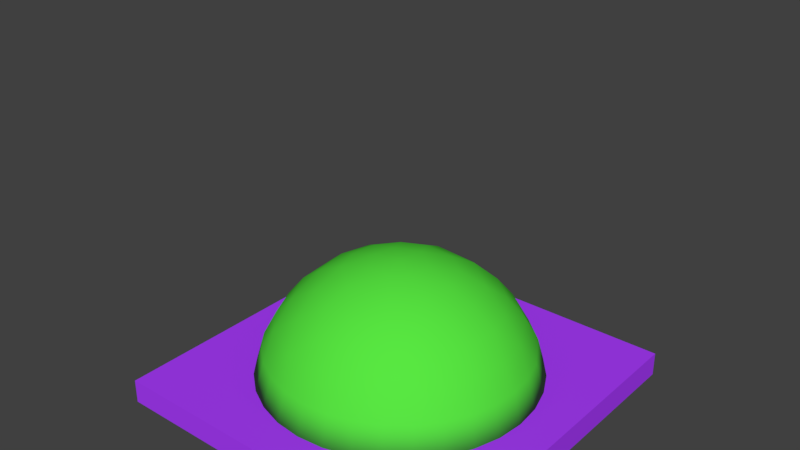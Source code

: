 # Source: sceneBox.blend  (saved by Blender 2.79.0; exported with 4.5.12 LTS)
import bpy
from mathutils import Matrix  # noqa: F401  (used for matrix-valued properties, if any)

bpy.ops.wm.read_factory_settings(use_empty=True)
scene = bpy.context.scene
scene.name = 'Scene'

# ---- collections
col_collection_1 = bpy.data.collections.new('Collection 1'); scene.collection.children.link(col_collection_1)
col_collection_1.hide_render = True
col_collection_1.hide_viewport = True
col_collection_2 = bpy.data.collections.new('Collection 2'); scene.collection.children.link(col_collection_2)

# ---- materials (node trees are filled in below, after node groups)
mat_mjumpbox = bpy.data.materials.new('MjumpBox')
mat_mjumpbox.alpha_threshold = 0.0
mat_mjumpbox.use_transparent_shadow = False
mat_mjumpbox.diffuse_color = (0.4065, 0.04625, 1.0, 1.0)
mat_mjumpbox.roughness = 0.5
mat_mjumpboxcore = bpy.data.materials.new('MjumpBoxCore')
mat_mjumpboxcore.alpha_threshold = 0.0
mat_mjumpboxcore.use_transparent_shadow = False
mat_mjumpboxcore.diffuse_color = (0.09723, 0.8, 0.05313, 1.0)
mat_mjumpboxcore.roughness = 0.5

# ---- material node trees

# ---- world
world_world = bpy.data.worlds.new('World'); scene.world = world_world
world_world.color = (0.05088, 0.05088, 0.05088)
world_world.use_sun_shadow = False
world_world.sun_shadow_jitter_overblur = 0.0
world_world.cycles.sampling_method = 'MANUAL'

# ---- meshes
me_x = bpy.data.meshes.new('立方体')
me_x.from_pydata([(-1.0, -1.0, 0.0), (-1.0, -1.0, 2.0), (-1.0, 1.0, 0.0), (-1.0, 1.0, 2.0), (1.0, -1.0, 0.0), (1.0, -1.0, 2.0), (1.0, 1.0, 0.0), (1.0, 1.0, 2.0)], [], [(0, 2, 3, 1), (2, 6, 7, 3), (6, 4, 5, 7), (4, 0, 1, 5), (2, 0, 4, 6)])
me_x.use_remesh_preserve_volume = False
me_x.use_remesh_preserve_attributes = False
me_x.use_mirror_vertex_groups = False
me_x.update()
me_001 = bpy.data.meshes.new('平面.001')
me_001.from_pydata([(-1.0, -1.0, 0.0), (1.0, -1.0, 0.0), (-1.0, 1.0, 0.0), (1.0, 1.0, 0.0)], [], [(0, 1, 3, 2)])
_uv = me_001.uv_layers.new(name='UV 贴图')
_uv.uv.foreach_set('vector', [0.0001, 9.998e-05, 0.9999, 9.998e-05, 0.9999, 0.9999, 9.998e-05, 0.9999])
me_001.use_remesh_preserve_volume = False
me_001.use_remesh_preserve_attributes = False
me_001.use_mirror_vertex_groups = False
me_001.update()
me_x_1 = bpy.data.meshes.new('平面')
me_x_1.from_pydata([(-1.0, -1.0, 0.0), (1.0, -1.0, 0.0), (-1.0, 1.0, 0.0), (1.0, 1.0, 0.0), (-1.0, 1.0, 0.1364), (-1.0, -1.0, 0.1364), (1.0, -1.0, 0.1364), (1.0, 1.0, 0.1364), (0.05282, 0.5672, 0.5648), (0.1298, 0.6524, 0.4445), (0.1536, 0.7723, 0.137), (0.2077, 0.7135, 0.3032), (0.3015, 0.7278, 0.1381), (0.01596, 0.162, 0.7853), (0.1193, 0.288, 0.7385), (0.1732, 0.4183, 0.6636), (0.2692, 0.4986, 0.5674), (0.3161, 0.587, 0.447), (0.4106, 0.6145, 0.3061), (0.4375, 0.6548, 0.1366), (0.5549, 0.5589, 0.1378), (0.2389, 0.1927, 0.7394), (0.4331, 0.3614, 0.5693), (0.5175, 0.4172, 0.4503), (0.5667, 0.4739, 0.3134), (0.6552, 0.4378, 0.1369), (0.1474, 0.06107, 0.785), (0.3662, 0.25, 0.669), (0.5226, 0.2165, 0.5657), (0.6828, 0.2828, 0.3061), (0.7287, 0.2988, 0.1378), (0.6422, 0.1866, 0.4428), (0.7249, 0.1442, 0.3061), (0.7732, 0.1508, 0.1367), (0.3058, 0.0327, 0.7412), (0.4452, 0.04593, 0.6648), (0.5633, 0.05548, 0.567), (0.6652, -2.673e-07, 0.4445), (0.7391, -2.196e-07, 0.3061), (0.7877, -0.002873, 0.1371), (0.7249, -0.1442, 0.3061), (0.772, -0.1565, 0.1371), (0.4253, -0.1317, 0.6661), (0.5453, -0.155, 0.567), (0.6346, -0.2047, 0.4464), (0.6828, -0.2828, 0.3061), (0.7266, -0.304, 0.1378), (0.2724, -0.1444, 0.7389), (0.4704, -0.3143, 0.5657), (0.6145, -0.4106, 0.3061), (0.6534, -0.4401, 0.1366), (0.141, -0.07537, 0.7847), (0.3448, -0.2788, 0.6669), (0.5079, -0.432, 0.4464), (0.5226, -0.5226, 0.3061), (0.5549, -0.5589, 0.1378), (0.3576, -0.4395, 0.5674), (0.4106, -0.6145, 0.3061), (0.4352, -0.6565, 0.1371), (0.2128, -0.3937, 0.6648), (0.1589, -0.5421, 0.5694), (0.3083, -0.5935, 0.4428), (0.2828, -0.6828, 0.3061), (0.2988, -0.7288, 0.1371), (0.1472, -0.27, 0.7412), (0.1442, -0.7249, 0.3061), (0.1508, -0.7732, 0.1366), (0.04213, -0.1533, 0.7848), (0.04669, -0.441, 0.6669), (-0.05985, -0.5609, 0.5693), (0.05936, -0.6621, 0.4503), (5.085e-08, -0.7391, 0.3061), (-0.002872, -0.7877, 0.1371), (-0.1442, -0.7249, 0.3061), (-0.1565, -0.772, 0.1371), (-9.976e-08, -5.015e-07, 0.8), (-0.1279, -0.4289, 0.6648), (-0.2047, -0.6346, 0.4464), (-0.2828, -0.6828, 0.3061), (-0.304, -0.7266, 0.1378), (-0.08892, -0.2994, 0.7399), (-0.265, -0.5008, 0.5674), (-0.4106, -0.6145, 0.3061), (-0.4401, -0.6534, 0.1367), (-0.07864, -0.1382, 0.7848), (-0.2788, -0.3448, 0.6669), (-0.432, -0.5079, 0.4464), (-0.5226, -0.5226, 0.3061), (-0.5589, -0.5549, 0.1378), (-0.2584, -0.1664, 0.7403), (-0.4365, -0.3613, 0.5674), (-0.5531, -0.3696, 0.4445), (-0.6145, -0.4106, 0.3061), (-0.6566, -0.4352, 0.1368), (-0.6828, -0.2828, 0.3061), (-0.7287, -0.2988, 0.1378), (-0.4084, -0.1812, 0.6672), (-0.546, -0.1625, 0.5648), (-0.6422, -0.1866, 0.4428), (-0.7249, -0.1442, 0.3061), (-0.7732, -0.1508, 0.1367), (-0.3061, -0.02474, 0.7393), (-0.6652, -1.123e-07, 0.4445), (-0.7391, -2.553e-07, 0.3061), (-0.7877, 0.002872, 0.1371), (-0.1582, -0.02687, 0.785), (-0.4441, 0.03589, 0.6658), (-0.5631, 0.06545, 0.567), (-0.7249, 0.1442, 0.3061), (-0.772, 0.1565, 0.1371), (-0.6346, 0.2047, 0.4464), (-0.6828, 0.2828, 0.3061), (-0.7266, 0.304, 0.1378), (-0.2837, 0.1242, 0.7391), (-0.3957, 0.2092, 0.6648), (-0.4992, 0.2668, 0.567), (-0.6145, 0.4106, 0.3061), (-0.6534, 0.4401, 0.1366), (-0.1223, 0.1004, 0.7849), (-0.5079, 0.432, 0.4464), (-0.5226, 0.5226, 0.3061), (-0.5549, 0.5589, 0.1378), (-0.1937, 0.236, 0.74), (-0.2805, 0.3417, 0.668), (-0.3625, 0.4333, 0.5694), (-0.304, 0.5935, 0.4464), (-0.4352, 0.6565, 0.1371), (-0.3609, 0.6477, 0.3082), (-0.2988, 0.7288, 0.1371), (-0.1718, 0.5421, 0.5649), (-0.05928, 0.661, 0.4502), (-0.1442, 0.7249, 0.3061), (-0.1508, 0.7732, 0.1366), (-0.06383, 0.3016, 0.7398), (-0.09081, 0.4369, 0.6677), (5.085e-08, 0.7391, 0.3061), (0.002873, 0.7877, 0.1371)], [], [(0, 2, 3, 1), (5, 6, 7, 4), (3, 2, 4, 7), (0, 1, 6, 5), (1, 3, 7, 6), (2, 0, 5, 4), (133, 13, 14), (130, 8, 9), (11, 12, 10), (15, 16, 8), (17, 18, 11), (13, 75, 26), (24, 25, 20), (26, 34, 21), (27, 28, 22), (34, 35, 27), (31, 32, 29), (36, 37, 31), (34, 42, 35), (26, 75, 51), (51, 47, 34), (44, 45, 40), (47, 52, 42), (51, 64, 47), (52, 56, 48), (53, 54, 49), (53, 56, 61), (51, 75, 67), (64, 59, 52), (59, 60, 56), (61, 62, 57), (60, 70, 61), (64, 68, 59), (67, 80, 64), (60, 68, 69), (70, 71, 65), (70, 69, 77), (67, 75, 84), (80, 76, 68), (69, 76, 81), (77, 78, 73), (80, 85, 76), (77, 81, 86), (81, 85, 90), (86, 87, 82), (84, 89, 80), (84, 75, 105), (89, 96, 85), (86, 90, 91), (90, 96, 97), (89, 105, 101), (98, 99, 94), (101, 106, 96), (101, 105, 113), (102, 107, 110), (110, 111, 108), (105, 75, 118), (113, 114, 106), (110, 115, 119), (119, 120, 116), (118, 122, 113), (119, 124, 125), (9, 11, 135, 130), (126, 127, 128), (118, 75, 13), (125, 129, 130), (130, 135, 131), (134, 8, 129), (11, 10, 136, 135), (14, 15, 134, 133), (17, 9, 8, 16), (8, 134, 15), (18, 19, 12, 11), (9, 17, 11), (23, 17, 16, 22), (24, 18, 17, 23), (20, 19, 18, 24), (21, 14, 13, 26), (27, 15, 14, 21), (22, 16, 15, 27), (29, 24, 23, 31), (29, 30, 25, 24), (28, 31, 23, 22), (21, 34, 27), (35, 36, 28, 27), (32, 33, 30, 29), (28, 36, 31), (38, 32, 31, 37), (38, 39, 33, 32), (43, 36, 35, 42), (43, 44, 37, 36), (40, 38, 37, 44), (40, 41, 39, 38), (45, 46, 41, 40), (34, 26, 51), (48, 43, 42, 52), (42, 34, 47), (48, 53, 44, 43), (49, 45, 44, 53), (49, 50, 46, 45), (54, 55, 50, 49), (47, 64, 52), (48, 56, 53), (57, 54, 53, 61), (56, 52, 59), (57, 58, 55, 54), (62, 63, 58, 57), (51, 67, 64), (56, 60, 61), (65, 62, 61, 70), (65, 66, 63, 62), (71, 72, 66, 65), (59, 68, 60), (68, 64, 80), (60, 69, 70), (73, 71, 70, 77), (73, 74, 72, 71), (78, 79, 74, 73), (67, 84, 80), (69, 68, 76), (77, 69, 81), (82, 78, 77, 86), (82, 83, 79, 78), (87, 88, 83, 82), (76, 85, 81), (80, 89, 85), (86, 81, 90), (92, 93, 88, 87), (92, 87, 86, 91), (84, 105, 89), (90, 85, 96), (97, 98, 91, 90), (94, 92, 91, 98), (94, 95, 93, 92), (99, 100, 95, 94), (106, 107, 97, 96), (89, 101, 96), (102, 98, 97, 107), (103, 99, 98, 102), (103, 104, 100, 99), (108, 103, 102, 110), (101, 113, 106), (108, 109, 104, 103), (114, 115, 107, 106), (111, 112, 109, 108), (107, 115, 110), (116, 111, 110, 119), (105, 118, 113), (116, 117, 112, 111), (120, 121, 117, 116), (119, 115, 124), (123, 114, 113, 122), (124, 115, 114, 123), (127, 120, 119, 125), (127, 126, 121, 120), (13, 133, 122, 118), (133, 134, 123, 122), (134, 129, 124, 123), (131, 127, 125, 130), (125, 124, 129), (131, 132, 128, 127), (135, 136, 132, 131), (130, 129, 8), (126, 128, 132, 136, 10, 12, 19, 20, 25, 30, 33, 39, 41, 46, 50, 55, 58, 63, 66, 72, 74, 79, 83, 88, 93, 95, 100, 104, 109, 112, 117, 121)])
me_x_1.polygons.foreach_set('use_smooth', [0, 0, 0, 0, 0, 0, 1, 1, 1, 1, 1, 1, 1, 1, 1, 1, 1, 1, 1, 1, 1, 1, 1, 1, 1, 1, 1, 1, 1, 1, 1, 1, 1, 1, 1, 1, 1, 1, 1, 1, 1, 1, 1, 1, 1, 1, 1, 1, 1, 1, 1, 1, 1, 1, 1, 1, 1, 1, 1, 1, 1, 1, 1, 1, 1, 1, 1, 1, 1, 1, 1, 1, 1, 1, 1, 1, 1, 1, 1, 1, 1, 1, 1, 1, 1, 1, 1, 1, 1, 1, 1, 1, 1, 1, 1, 1, 1, 1, 1, 1, 1, 1, 1, 1, 1, 1, 1, 1, 1, 1, 1, 1, 1, 1, 1, 1, 1, 1, 1, 1, 1, 1, 1, 1, 1, 1, 1, 1, 1, 1, 1, 1, 1, 1, 1, 1, 1, 1, 1, 1, 1, 1, 1, 1, 1, 1, 1, 1, 1, 1, 1, 1, 1, 1, 1, 1, 1, 1, 1, 1, 1, 1, 1, 1])
me_x_1.polygons.foreach_set('material_index', [0, 0, 0, 0, 0, 0, 1, 1, 1, 1, 1, 1, 1, 1, 1, 1, 1, 1, 1, 1, 1, 1, 1, 1, 1, 1, 1, 1, 1, 1, 1, 1, 1, 1, 1, 1, 1, 1, 1, 1, 1, 1, 1, 1, 1, 1, 1, 1, 1, 1, 1, 1, 1, 1, 1, 1, 1, 1, 1, 1, 1, 1, 1, 1, 1, 1, 1, 1, 1, 1, 1, 1, 1, 1, 1, 1, 1, 1, 1, 1, 1, 1, 1, 1, 1, 1, 1, 1, 1, 1, 1, 1, 1, 1, 1, 1, 1, 1, 1, 1, 1, 1, 1, 1, 1, 1, 1, 1, 1, 1, 1, 1, 1, 1, 1, 1, 1, 1, 1, 1, 1, 1, 1, 1, 1, 1, 1, 1, 1, 1, 1, 1, 1, 1, 1, 1, 1, 1, 1, 1, 1, 1, 1, 1, 1, 1, 1, 1, 1, 1, 1, 1, 1, 1, 1, 1, 1, 1, 1, 1, 1, 1, 1, 1])
_uv = me_x_1.uv_layers.new(name='UVMap')
_uv.uv.foreach_set('vector', [0.0, 0.4738, 1.558e-07, 0.0, 0.4753, 1.553e-07, 0.4753, 0.4738, 0.95, 0.02178, 0.95, 0.4543, 0.4753, 0.4543, 0.4753, 0.0217, 0.4035, 0.4738, 0.4035, 0.9476, 0.3725, 0.9476, 0.3725, 0.4738, 0.4342, 0.4738, 0.4342, 0.9474, 0.4035, 0.9477, 0.4035, 0.4741, 0.95, 0.4738, 0.95, 0.0005295, 0.9805, 0.0, 0.9805, 0.4732, 0.4753, 0.4738, 0.4753, 0.9476, 0.4447, 0.9476, 0.4447, 0.4738, 0.5938, 0.5105, 0.5782, 0.5447, 0.5509, 0.518, 0.9313, 0.5875, 0.9655, 0.612, 0.9333, 0.6322, 0.8981, 0.6528, 0.861, 0.6772, 0.8555, 0.6425, 1.0, 0.6385, 0.9739, 0.6628, 0.9655, 0.612, 0.9411, 0.6759, 0.9086, 0.7003, 0.8981, 0.6528, 0.5782, 0.5447, 0.5857, 0.5823, 0.5495, 0.5716, 0.7623, 0.5121, 0.7156, 0.5199, 0.7241, 0.4925, 0.5495, 0.5716, 0.5128, 0.5825, 0.5248, 0.5432, 0.8511, 0.5482, 0.8155, 0.5545, 0.8237, 0.5213, 0.5206, 0.5786, 0.4875, 0.5796, 0.5013, 0.5296, 0.7784, 0.5604, 0.7411, 0.5697, 0.7448, 0.5374, 0.8122, 0.5921, 0.7765, 0.6043, 0.7784, 0.5604, 0.5225, 0.5883, 0.4983, 0.6307, 0.4894, 0.5894, 0.5495, 0.5716, 0.5857, 0.5823, 0.5542, 0.6035, 0.5542, 0.6035, 0.5249, 0.6234, 0.5128, 0.5825, 0.7789, 0.6531, 0.7435, 0.6712, 0.7404, 0.6379, 0.5249, 0.6234, 0.511, 0.6576, 0.4885, 0.6248, 0.5542, 0.6035, 0.5574, 0.65, 0.5249, 0.6234, 0.511, 0.6576, 0.512, 0.6968, 0.4824, 0.67, 0.7884, 0.7083, 0.7556, 0.7298, 0.7486, 0.7023, 0.9439, 0.7451, 0.9718, 0.7795, 0.9324, 0.7917, 0.5542, 0.6035, 0.5857, 0.5823, 0.5794, 0.6196, 0.5574, 0.65, 0.545, 0.6815, 0.511, 0.6576, 0.9983, 0.813, 0.966, 0.8261, 0.9718, 0.7795, 0.9324, 0.7917, 0.8951, 0.7987, 0.8993, 0.7687, 0.966, 0.8261, 0.9309, 0.8503, 0.9324, 0.7917, 0.5574, 0.65, 0.5854, 0.6887, 0.545, 0.6815, 0.5794, 0.6196, 0.6139, 0.6514, 0.5574, 0.65, 0.966, 0.8261, 0.9965, 0.8521, 0.9663, 0.8778, 0.9309, 0.8503, 0.8931, 0.8654, 0.893, 0.8313, 0.9309, 0.8503, 0.9663, 0.8778, 0.9341, 0.9129, 0.5794, 0.6196, 0.5857, 0.5823, 0.6076, 0.6132, 0.6139, 0.6514, 0.6264, 0.6818, 0.5854, 0.6887, 0.9663, 0.8778, 0.9983, 0.8935, 0.972, 0.9266, 0.9341, 0.9129, 0.8995, 0.9326, 0.8953, 0.8996, 0.6139, 0.6514, 0.6601, 0.6584, 0.6264, 0.6818, 0.9341, 0.9129, 0.972, 0.9266, 0.9455, 0.9672, 0.6607, 0.6966, 0.6601, 0.6584, 0.6979, 0.6597, 0.9455, 0.9672, 0.9135, 0.9899, 0.9057, 0.9631, 0.6076, 0.6132, 0.6509, 0.616, 0.6139, 0.6514, 0.6076, 0.6132, 0.5857, 0.5823, 0.6238, 0.5851, 0.6509, 0.616, 0.6868, 0.6168, 0.6601, 0.6584, 0.5733, 0.7278, 0.5999, 0.7626, 0.5631, 0.7605, 0.5999, 0.7626, 0.6243, 0.8054, 0.5904, 0.8097, 0.6509, 0.616, 0.6238, 0.5851, 0.6588, 0.5816, 0.5555, 0.8038, 0.5183, 0.8136, 0.5218, 0.7808, 0.6588, 0.5816, 0.6902, 0.5649, 0.6868, 0.6168, 0.6588, 0.5816, 0.6238, 0.5851, 0.65, 0.5471, 0.5538, 0.8479, 0.5893, 0.8636, 0.5564, 0.8965, 0.5564, 0.8965, 0.5211, 0.9148, 0.5179, 0.8819, 0.6238, 0.5851, 0.5857, 0.5823, 0.6123, 0.5559, 0.65, 0.5471, 0.6746, 0.5252, 0.6902, 0.5649, 0.5564, 0.8965, 0.5941, 0.9114, 0.5662, 0.9504, 0.5662, 0.9504, 0.5335, 0.9717, 0.5264, 0.9451, 0.6123, 0.5559, 0.6261, 0.5228, 0.65, 0.5471, 0.9403, 0.4803, 0.9701, 0.5131, 0.9318, 0.5293, 0.9333, 0.6322, 0.8981, 0.6528, 0.8941, 0.6038, 0.9313, 0.5875, 0.8554, 0.5027, 0.8959, 0.5179, 0.8523, 0.5353, 0.6123, 0.5559, 0.5857, 0.5823, 0.5782, 0.5447, 0.9318, 0.5293, 0.9641, 0.5588, 0.9313, 0.5875, 0.9313, 0.5875, 0.8941, 0.6038, 0.893, 0.5696, 0.9959, 0.5761, 0.9655, 0.612, 0.9641, 0.5588, 0.8981, 0.6528, 0.8555, 0.6425, 0.8524, 0.6069, 0.8941, 0.6038, 0.5509, 0.518, 0.5352, 0.4894, 0.5972, 0.4788, 0.5938, 0.5105, 0.9411, 0.6759, 0.9333, 0.6322, 0.9655, 0.612, 0.9739, 0.6628, 0.9655, 0.612, 0.9959, 0.5761, 1.0, 0.6385, 0.9086, 0.7003, 0.8677, 0.709, 0.861, 0.6772, 0.8981, 0.6528, 0.9333, 0.6322, 0.9411, 0.6759, 0.8981, 0.6528, 0.9566, 0.7227, 0.9411, 0.6759, 0.9739, 0.6628, 0.9863, 0.7009, 0.9223, 0.7364, 0.9086, 0.7003, 0.9411, 0.6759, 0.9566, 0.7227, 0.8764, 0.7363, 0.8677, 0.709, 0.9086, 0.7003, 0.9223, 0.7364, 0.5248, 0.5432, 0.5509, 0.518, 0.5782, 0.5447, 0.5495, 0.5716, 0.4935, 0.5335, 0.5352, 0.4894, 0.5509, 0.518, 0.5248, 0.5432, 0.486, 0.5217, 0.5215, 0.4856, 0.5459, 0.5012, 0.5042, 0.5453, 0.7448, 0.5374, 0.7561, 0.4935, 0.7905, 0.5073, 0.7784, 0.5604, 0.7448, 0.5374, 0.7035, 0.5334, 0.7094, 0.5013, 0.7561, 0.4935, 0.8155, 0.5545, 0.7784, 0.5604, 0.7905, 0.5073, 0.8237, 0.5213, 0.5248, 0.5432, 0.5128, 0.5825, 0.4935, 0.5335, 0.8434, 0.5956, 0.8122, 0.5921, 0.8155, 0.5545, 0.8511, 0.5482, 0.7411, 0.5697, 0.6993, 0.5679, 0.7035, 0.5334, 0.7448, 0.5374, 0.8155, 0.5545, 0.8122, 0.5921, 0.7784, 0.5604, 0.7396, 0.6036, 0.7411, 0.5697, 0.7784, 0.5604, 0.7765, 0.6043, 0.7396, 0.6036, 0.6979, 0.604, 0.6993, 0.5679, 0.7411, 0.5697, 0.8131, 0.6421, 0.8122, 0.5921, 0.8434, 0.5956, 0.8449, 0.6379, 0.8131, 0.6421, 0.7789, 0.6531, 0.7765, 0.6043, 0.8122, 0.5921, 0.7404, 0.6379, 0.7396, 0.6036, 0.7765, 0.6043, 0.7789, 0.6531, 0.7404, 0.6379, 0.6988, 0.6406, 0.6979, 0.604, 0.7396, 0.6036, 0.7435, 0.6712, 0.7022, 0.676, 0.6988, 0.6406, 0.7404, 0.6379, 0.5128, 0.5825, 0.5495, 0.5716, 0.5542, 0.6035, 0.8184, 0.6807, 0.8131, 0.6421, 0.8449, 0.6379, 0.8511, 0.6736, 0.4885, 0.6248, 0.5128, 0.5825, 0.5249, 0.6234, 0.8184, 0.6807, 0.7884, 0.7083, 0.7789, 0.6531, 0.8131, 0.6421, 0.7486, 0.7023, 0.7435, 0.6712, 0.7789, 0.6531, 0.7884, 0.7083, 0.7486, 0.7023, 0.7075, 0.7091, 0.7022, 0.676, 0.7435, 0.6712, 0.7556, 0.7298, 0.7153, 0.7383, 0.7075, 0.7091, 0.7486, 0.7023, 0.5249, 0.6234, 0.5574, 0.65, 0.511, 0.6576, 0.8184, 0.6807, 0.8275, 0.7117, 0.7884, 0.7083, 0.8993, 0.7687, 0.9054, 0.7426, 0.9439, 0.7451, 0.9324, 0.7917, 0.512, 0.6968, 0.511, 0.6576, 0.545, 0.6815, 0.8993, 0.7687, 0.8579, 0.7643, 0.8645, 0.7364, 0.9054, 0.7426, 0.8951, 0.7987, 0.8534, 0.7963, 0.8579, 0.7643, 0.8993, 0.7687, 0.5542, 0.6035, 0.5794, 0.6196, 0.5574, 0.65, 0.9718, 0.7795, 0.966, 0.8261, 0.9324, 0.7917, 0.893, 0.8313, 0.8951, 0.7987, 0.9324, 0.7917, 0.9309, 0.8503, 0.893, 0.8313, 0.8511, 0.8312, 0.8534, 0.7963, 0.8951, 0.7987, 0.8931, 0.8654, 0.8513, 0.8675, 0.8511, 0.8312, 0.893, 0.8313, 0.545, 0.6815, 0.5854, 0.6887, 0.5614, 0.7163, 0.5854, 0.6887, 0.5574, 0.65, 0.6139, 0.6514, 0.966, 0.8261, 0.9663, 0.8778, 0.9309, 0.8503, 0.8953, 0.8996, 0.8931, 0.8654, 0.9309, 0.8503, 0.9341, 0.9129, 0.8953, 0.8996, 0.8537, 0.9039, 0.8513, 0.8675, 0.8931, 0.8654, 0.8995, 0.9326, 0.8585, 0.939, 0.8537, 0.9039, 0.8953, 0.8996, 0.5794, 0.6196, 0.6076, 0.6132, 0.6139, 0.6514, 0.9663, 0.8778, 0.9965, 0.8521, 0.9983, 0.8935, 0.9341, 0.9129, 0.9663, 0.8778, 0.972, 0.9266, 0.9057, 0.9631, 0.8995, 0.9326, 0.9341, 0.9129, 0.9455, 0.9672, 0.9057, 0.9631, 0.8648, 0.9715, 0.8585, 0.939, 0.8995, 0.9326, 0.9135, 0.9899, 0.8735, 1.0, 0.8648, 0.9715, 0.9057, 0.9631, 0.6264, 0.6818, 0.6601, 0.6584, 0.6607, 0.6966, 0.6139, 0.6514, 0.6509, 0.616, 0.6601, 0.6584, 0.9455, 0.9672, 0.972, 0.9266, 0.9839, 0.9677, 0.5273, 0.7506, 0.4861, 0.7446, 0.4942, 0.7163, 0.5347, 0.7241, 0.5273, 0.7506, 0.5347, 0.7241, 0.5733, 0.7278, 0.5631, 0.7605, 0.6076, 0.6132, 0.6238, 0.5851, 0.6509, 0.616, 0.6979, 0.6597, 0.6601, 0.6584, 0.6868, 0.6168, 0.5904, 0.8097, 0.5555, 0.8038, 0.5631, 0.7605, 0.5999, 0.7626, 0.5218, 0.7808, 0.5273, 0.7506, 0.5631, 0.7605, 0.5555, 0.8038, 0.5218, 0.7808, 0.4804, 0.7768, 0.4861, 0.7446, 0.5273, 0.7506, 0.5183, 0.8136, 0.4765, 0.8118, 0.4804, 0.7768, 0.5218, 0.7808, 0.6209, 0.8568, 0.5893, 0.8636, 0.5904, 0.8097, 0.6243, 0.8054, 0.6509, 0.616, 0.6588, 0.5816, 0.6868, 0.6168, 0.5538, 0.8479, 0.5555, 0.8038, 0.5904, 0.8097, 0.5893, 0.8636, 0.517, 0.8478, 0.5183, 0.8136, 0.5555, 0.8038, 0.5538, 0.8479, 0.517, 0.8478, 0.4753, 0.8482, 0.4765, 0.8118, 0.5183, 0.8136, 0.5179, 0.8819, 0.517, 0.8478, 0.5538, 0.8479, 0.5564, 0.8965, 0.6588, 0.5816, 0.65, 0.5471, 0.6902, 0.5649, 0.5179, 0.8819, 0.4763, 0.8846, 0.4753, 0.8482, 0.517, 0.8478, 0.6243, 0.8979, 0.5941, 0.9114, 0.5893, 0.8636, 0.6209, 0.8568, 0.5211, 0.9148, 0.4799, 0.9196, 0.4763, 0.8846, 0.5179, 0.8819, 0.5893, 0.8636, 0.5941, 0.9114, 0.5564, 0.8965, 0.5264, 0.9451, 0.5211, 0.9148, 0.5564, 0.8965, 0.5662, 0.9504, 0.6238, 0.5851, 0.6123, 0.5559, 0.65, 0.5471, 0.5264, 0.9451, 0.4853, 0.9519, 0.4799, 0.9196, 0.5211, 0.9148, 0.5335, 0.9717, 0.4932, 0.9801, 0.4853, 0.9519, 0.5264, 0.9451, 0.5662, 0.9504, 0.5941, 0.9114, 0.6053, 0.9509, 0.6442, 0.4967, 0.6746, 0.5252, 0.65, 0.5471, 0.6261, 0.5228, 0.6597, 0.486, 0.696, 0.522, 0.6727, 0.537, 0.6423, 0.5084, 0.8959, 0.5179, 0.9019, 0.4791, 0.9403, 0.4803, 0.9318, 0.5293, 0.9083, 0.5396, 0.8678, 0.5244, 0.8732, 0.4956, 0.9143, 0.5008, 0.5782, 0.5447, 0.5938, 0.5105, 0.6261, 0.5228, 0.6123, 0.5559, 0.5938, 0.5105, 0.5972, 0.4788, 0.6442, 0.4967, 0.6261, 0.5228, 0.9959, 0.5761, 0.9641, 0.5588, 0.9701, 0.5131, 1.0, 0.5307, 0.893, 0.5696, 0.8959, 0.5179, 0.9318, 0.5293, 0.9313, 0.5875, 0.9318, 0.5293, 0.9701, 0.5131, 0.9641, 0.5588, 0.893, 0.5696, 0.8511, 0.5705, 0.8523, 0.5353, 0.8959, 0.5179, 0.8941, 0.6038, 0.8524, 0.6069, 0.8511, 0.5705, 0.893, 0.5696, 0.9313, 0.5875, 0.9641, 0.5588, 0.9655, 0.612, 0.3512, 0.7477, 0.3308, 0.778, 0.3048, 0.8039, 0.2743, 0.8242, 0.241, 0.8379, 0.2051, 0.8452, 0.1684, 0.8452, 0.133, 0.8383, 0.0984, 0.8243, 0.06738, 0.8036, 0.04141, 0.7777, 0.02109, 0.7472, 0.007085, 0.7134, 0.0, 0.6776, 0.0, 0.6409, 0.007239, 0.6051, 0.02131, 0.5713, 0.04173, 0.5409, 0.06771, 0.5151, 0.09824, 0.4948, 0.1322, 0.4809, 0.1681, 0.4738, 0.2049, 0.4738, 0.2408, 0.481, 0.2747, 0.495, 0.3052, 0.5154, 0.3311, 0.5413, 0.3515, 0.5717, 0.3655, 0.6055, 0.3725, 0.6414, 0.3725, 0.678, 0.3653, 0.7138])
me_x_1.materials.append(mat_mjumpbox)
me_x_1.materials.append(mat_mjumpboxcore)
me_x_1.use_remesh_preserve_volume = False
me_x_1.use_remesh_preserve_attributes = False
me_x_1.use_mirror_vertex_groups = False
me_x_1.update()

# ---- objects
ob_scenebox = bpy.data.objects.new('sceneBox', me_x)
ob_stickers = bpy.data.objects.new('stickers', me_001)
ob_jumpbox = bpy.data.objects.new('jumpBox', me_x_1)

# ---- transforms, parenting, visibility, modifiers, constraints
ob_scenebox.location = (0.0, 0.0, 0.0)
ob_scenebox.scale = (8.0, 8.0, 1.0)
ob_scenebox.lineart.crease_threshold = 0.0
ob_stickers.parent = ob_scenebox
ob_stickers.matrix_parent_inverse = Matrix(((0.125, 0.0, 0.0, 0.0), (0.0, 0.125, 0.0, 0.0), (0.0, 0.0, 1.0, 0.0), (0.0, 0.0, 0.0, 1.0)))
ob_stickers.location = (0.0, 0.0, 0.05)
ob_stickers.scale = (8.0, 8.0, 8.0)
ob_stickers.lineart.crease_threshold = 0.0
ob_jumpbox.location = (0.0, 0.0, 0.0)
ob_jumpbox.lineart.crease_threshold = 0.0

# ---- collection membership
col_collection_1.objects.link(ob_scenebox)
col_collection_1.objects.link(ob_stickers)
col_collection_2.objects.link(ob_jumpbox)

# ---- scene / render settings (as saved in the file)
scene.frame_start = 1; scene.frame_end = 250; scene.frame_set(1)
scene.render.engine = 'BLENDER_EEVEE_NEXT'
scene.render.resolution_percentage = 50
scene.render.dither_intensity = 0.0
scene.cycles.use_denoising = False
scene.cycles.samples = 128
scene.cycles.sampling_pattern = 'TABULATED_SOBOL'
scene.cycles.use_adaptive_sampling = False
scene.cycles.use_light_tree = False
scene.cycles.blur_glossy = 0.0
scene.cycles.sample_clamp_indirect = 0.0
scene.view_settings.view_transform = 'Standard'
bpy.context.view_layer.update()

# ---- added for rendering (the .blend has no active camera and no usable light): camera, sun
cam_auto = bpy.data.cameras.new('AutoCamera')
cam_auto.lens = 50.0
cam_auto.sensor_width = 36.0
cam_auto.clip_end = 1000.0
ob_auto_camera = bpy.data.objects.new('AutoCamera', cam_auto)
scene.collection.objects.link(ob_auto_camera)
ob_auto_camera.location = (3.20507, -3.84609, 3.56406)
ob_auto_camera.rotation_euler = (1.09748, -7.21219e-08, 0.694738)
scene.camera = ob_auto_camera
light_auto_sun = bpy.data.lights.new('AutoSun', 'SUN')
light_auto_sun.energy = 3.0
light_auto_sun.angle = 0.0523599
ob_auto_sun = bpy.data.objects.new('AutoSun', light_auto_sun)
scene.collection.objects.link(ob_auto_sun)
ob_auto_sun.rotation_euler = (0.872665, 0.174533, 0.523599)
bpy.context.view_layer.update()
